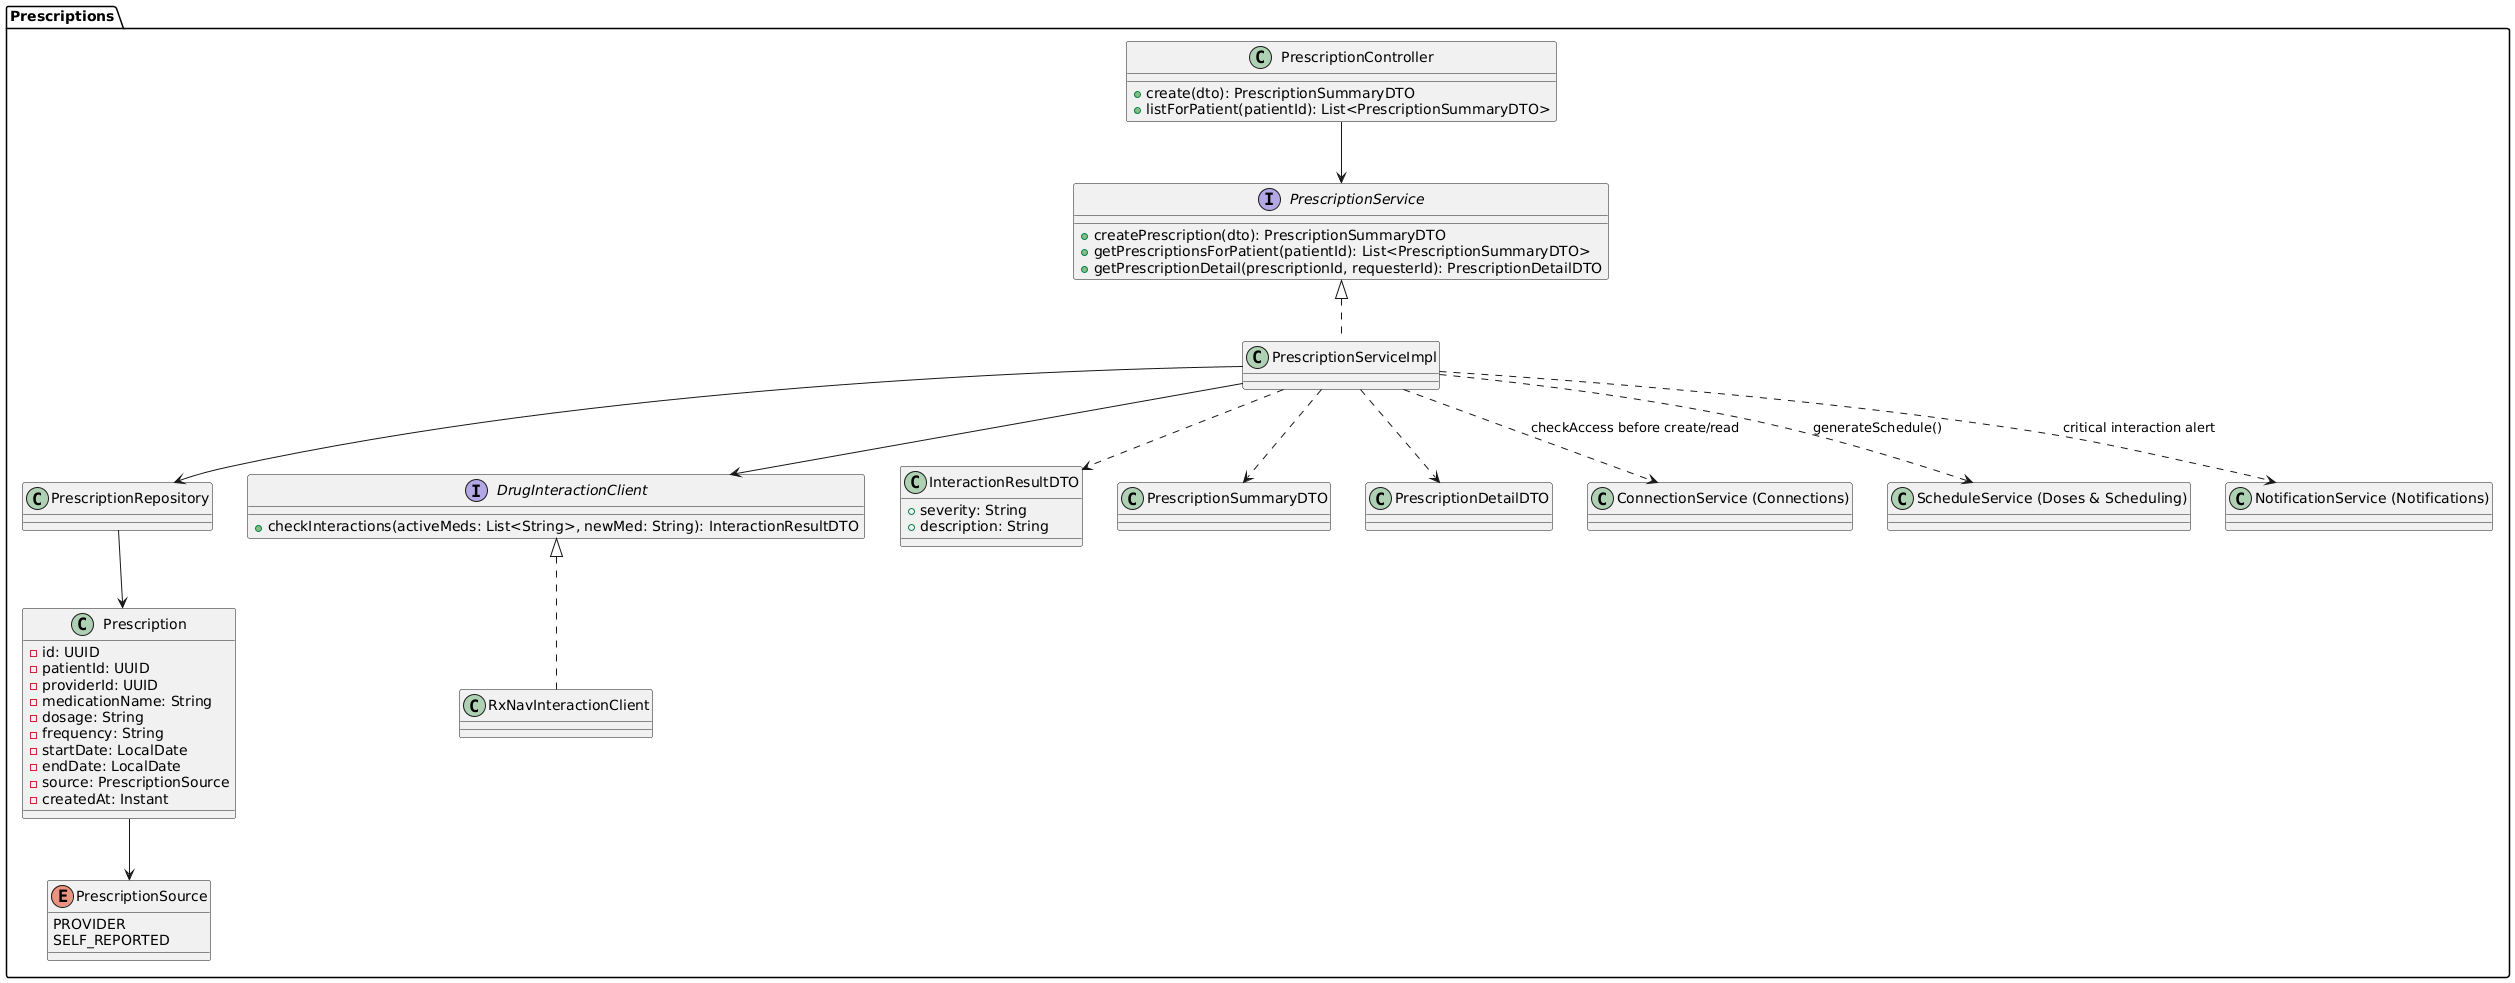

The diagram above was rendered by PlantUML. Its source (embedded in the PNG):
@startuml
package "Prescriptions" {

  enum PrescriptionSource {
    PROVIDER
    SELF_REPORTED
  }

  class Prescription {
    -id: UUID
    -patientId: UUID
    -providerId: UUID
    -medicationName: String
    -dosage: String
    -frequency: String
    -startDate: LocalDate
    -endDate: LocalDate
    -source: PrescriptionSource
    -createdAt: Instant
  }

  interface PrescriptionService {
    +createPrescription(dto): PrescriptionSummaryDTO
    +getPrescriptionsForPatient(patientId): List<PrescriptionSummaryDTO>
    +getPrescriptionDetail(prescriptionId, requesterId): PrescriptionDetailDTO
  }

  class PrescriptionServiceImpl implements PrescriptionService
  class PrescriptionController {
    +create(dto): PrescriptionSummaryDTO
    +listForPatient(patientId): List<PrescriptionSummaryDTO>
  }

  class PrescriptionRepository

  interface DrugInteractionClient {
    +checkInteractions(activeMeds: List<String>, newMed: String): InteractionResultDTO
  }
  class RxNavInteractionClient implements DrugInteractionClient

  class InteractionResultDTO {
    +severity: String
    +description: String
  }
  class PrescriptionSummaryDTO
  class PrescriptionDetailDTO

  PrescriptionController --> PrescriptionService
  PrescriptionServiceImpl --> PrescriptionRepository
  PrescriptionServiceImpl --> DrugInteractionClient
  PrescriptionServiceImpl ..> InteractionResultDTO
  PrescriptionRepository --> Prescription
  Prescription --> PrescriptionSource

  PrescriptionServiceImpl ..> PrescriptionDetailDTO
  PrescriptionServiceImpl ..> PrescriptionSummaryDTO
  PrescriptionServiceImpl ..> "ConnectionService (Connections)" : checkAccess before create/read
  PrescriptionServiceImpl ..> "ScheduleService (Doses & Scheduling)" : generateSchedule()
  PrescriptionServiceImpl ..> "NotificationService (Notifications)" : critical interaction alert
}
@enduml